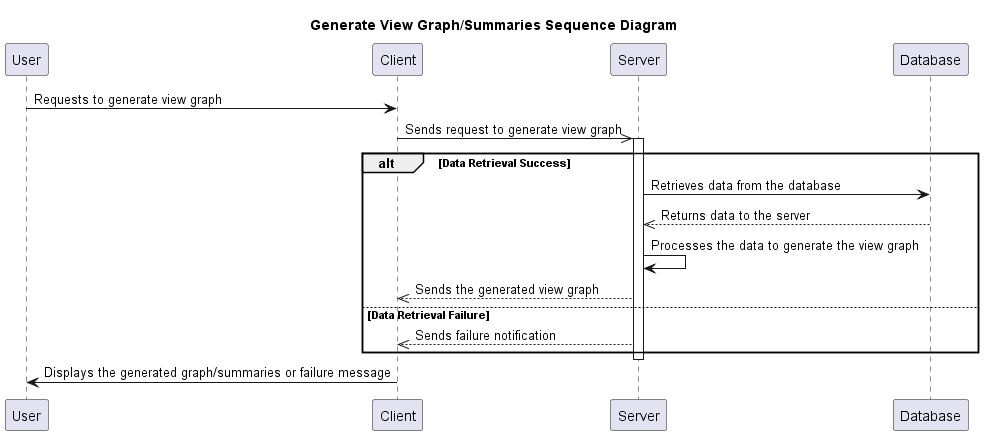

The diagram above was rendered by PlantUML. Its source (embedded in the PNG):
@startuml
Participant User
Participant Client
Participant Server
Participant Database
title Generate View Graph/Summaries Sequence Diagram

User->Client: Requests to generate view graph
Client->>Server: Sends request to generate view graph

activate Server
alt Data Retrieval Success
    Server->Database: Retrieves data from the database
    Database-->>Server: Returns data to the server

    Server->Server: Processes the data to generate the view graph
    Server-->>Client: Sends the generated view graph
else Data Retrieval Failure
    Server-->>Client: Sends failure notification
end
deactivate Server

Client->User: Displays the generated graph/summaries or failure message
@enduml